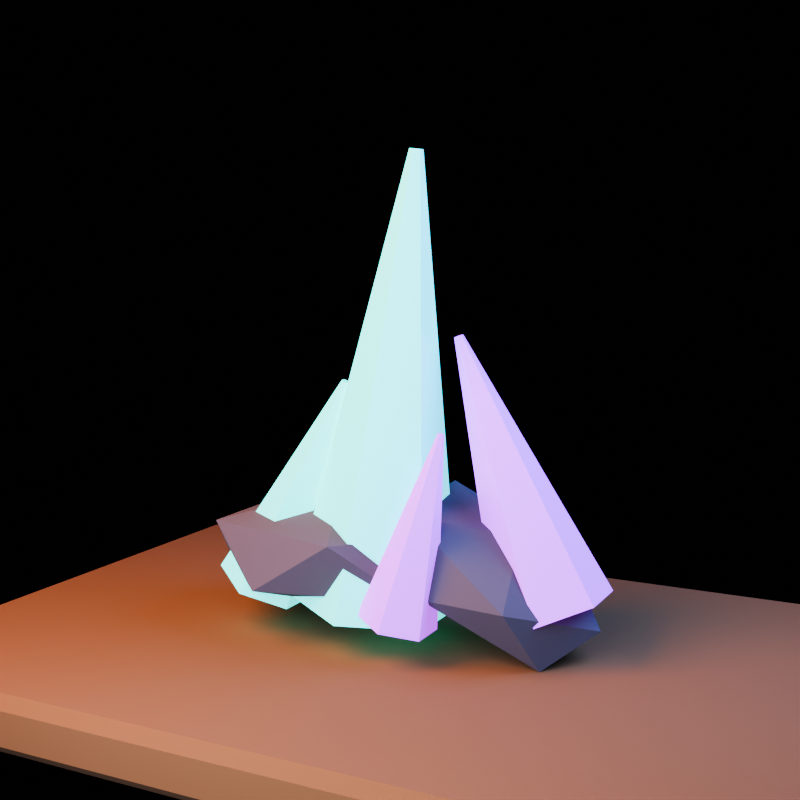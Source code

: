 # Source: crystal_cluster_small.blend  (saved by Blender 5.1.30; exported with 4.5.12 LTS)
import bpy
from mathutils import Matrix  # noqa: F401  (used for matrix-valued properties, if any)

bpy.ops.wm.read_factory_settings(use_empty=True)
scene = bpy.context.scene
scene.name = 'crystal_cluster_small_action_library'

# ---- collections
col_collection = bpy.data.collections.new('Collection'); scene.collection.children.link(col_collection)
col_asset = bpy.data.collections.new('ASSET'); scene.collection.children.link(col_asset)
col_preview_only = bpy.data.collections.new('PREVIEW_ONLY'); scene.collection.children.link(col_preview_only)

# ---- materials (node trees are filled in below, after node groups)
mat_mat_cyan = bpy.data.materials.new('MAT_Cyan')
mat_mat_cyan.diffuse_color = (0.08, 0.72, 0.68, 1.0)
mat_mat_violet = bpy.data.materials.new('MAT_Violet')
mat_mat_violet.diffuse_color = (0.46, 0.12, 0.82, 1.0)
mat_mat_stonedark = bpy.data.materials.new('MAT_StoneDark')
mat_mat_stonedark.diffuse_color = (0.075, 0.066, 0.095, 1.0)
mat_mat_earth = bpy.data.materials.new('MAT_Earth')
mat_mat_earth.diffuse_color = (0.16, 0.075, 0.028, 1.0)

# ---- material node trees
mat_mat_cyan.use_nodes = True; mat_mat_cyan.node_tree.nodes.clear()
_N = mat_mat_cyan.node_tree.nodes; _L = mat_mat_cyan.node_tree.links
n0 = _N.new('ShaderNodeBsdfPrincipled'); n0.name = 'Principled BSDF'; n0.location = (-200, 100)
n0.inputs[0].default_value = (0.08, 0.72, 0.68, 1.0)
n0.inputs[1].default_value = 0.05
n0.inputs[2].default_value = 0.28
n0.inputs[27].default_value = (0.02, 0.65, 0.62, 1.0)
n0.inputs[28].default_value = 2.0
n1 = _N.new('ShaderNodeOutputMaterial'); n1.name = 'Material Output'; n1.location = (200, 100)
_L.new(n0.outputs[0], n1.inputs[0])
n1.is_active_output = True
mat_mat_violet.use_nodes = True; mat_mat_violet.node_tree.nodes.clear()
_N = mat_mat_violet.node_tree.nodes; _L = mat_mat_violet.node_tree.links
n0 = _N.new('ShaderNodeBsdfPrincipled'); n0.name = 'Principled BSDF'; n0.location = (-200, 100)
n0.inputs[0].default_value = (0.46, 0.12, 0.82, 1.0)
n0.inputs[1].default_value = 0.03
n0.inputs[2].default_value = 0.28
n0.inputs[27].default_value = (0.38, 0.03, 0.75, 1.0)
n0.inputs[28].default_value = 2.0
n1 = _N.new('ShaderNodeOutputMaterial'); n1.name = 'Material Output'; n1.location = (200, 100)
_L.new(n0.outputs[0], n1.inputs[0])
n1.is_active_output = True
mat_mat_stonedark.use_nodes = True; mat_mat_stonedark.node_tree.nodes.clear()
_N = mat_mat_stonedark.node_tree.nodes; _L = mat_mat_stonedark.node_tree.links
n0 = _N.new('ShaderNodeBsdfPrincipled'); n0.name = 'Principled BSDF'; n0.location = (-200, 100)
n0.inputs[0].default_value = (0.075, 0.066, 0.095, 1.0)
n0.inputs[2].default_value = 0.98
n1 = _N.new('ShaderNodeOutputMaterial'); n1.name = 'Material Output'; n1.location = (200, 100)
_L.new(n0.outputs[0], n1.inputs[0])
n1.is_active_output = True
mat_mat_earth.use_nodes = True; mat_mat_earth.node_tree.nodes.clear()
_N = mat_mat_earth.node_tree.nodes; _L = mat_mat_earth.node_tree.links
n0 = _N.new('ShaderNodeBsdfPrincipled'); n0.name = 'Principled BSDF'; n0.location = (-200, 100)
n0.inputs[0].default_value = (0.16, 0.075, 0.028, 1.0)
n0.inputs[2].default_value = 0.98
n1 = _N.new('ShaderNodeOutputMaterial'); n1.name = 'Material Output'; n1.location = (200, 100)
_L.new(n0.outputs[0], n1.inputs[0])
n1.is_active_output = True

# ---- world
world_world = bpy.data.worlds.new('World'); scene.world = world_world
world_world.use_nodes = True; world_world.node_tree.nodes.clear()
_N = world_world.node_tree.nodes; _L = world_world.node_tree.links
n0 = _N.new('ShaderNodeOutputWorld'); n0.name = 'World Output'; n0.location = (200, 100)
n1 = _N.new('ShaderNodeBackground'); n1.name = 'Background'; n1.location = (-200, 100)
n1.inputs[0].default_value = (0.008, 0.005, 0.012, 1.0)
n1.inputs[1].default_value = 0.25
_L.new(n1.outputs[0], n0.inputs[0])
n0.is_active_output = True
world_world.color = (0.05088, 0.05088, 0.05088)
world_world.sun_shadow_jitter_overblur = 0.0

# ---- cameras
cam_camera = bpy.data.cameras.new('Camera')
cam_camera.lens = 54.0

# ---- lights
light_area = bpy.data.lights.new('Area', 'AREA')
light_area.color = (1.0, 0.34, 0.1)
light_area.energy = 233.5
light_area.shape = 'DISK'
light_area.size = 2.0
light_area.size_y = 1.0
light_area_001 = bpy.data.lights.new('Area.001', 'AREA')
light_area_001.color = (0.18, 0.34, 0.82)
light_area_001.energy = 167.7
light_area_001.size = 1.8
light_area_001.size_y = 1.0
light_area_002 = bpy.data.lights.new('Area.002', 'AREA')
light_area_002.color = (0.72, 0.78, 1.0)
light_area_002.energy = 153.6
light_area_002.size = 2.5
light_area_002.size_y = 1.0

# ---- meshes
me_cone = bpy.data.meshes.new('Cone')
me_cone.from_pydata([(0.0, 0.3, -0.8), (0.0, 0.024, 0.8), (0.2598, 0.15, -0.8), (0.02078, 0.012, 0.8), (0.2598, -0.15, -0.8), (0.02078, -0.012, 0.8), (0.0, -0.3, -0.8), (0.0, -0.024, 0.8), (-0.2598, -0.15, -0.8), (-0.02078, -0.012, 0.8), (-0.2598, 0.15, -0.8), (-0.02078, 0.012, 0.8), (-0.4325, 0.13, -0.8107), (-0.1682, -0.0356, -0.01337), (-0.2845, 0.04, -0.8598), (-0.1564, -0.0428, -0.01729), (-0.2845, -0.14, -0.8598), (-0.1564, -0.0572, -0.01729), (-0.4325, -0.23, -0.8107), (-0.1682, -0.0644, -0.01337), (-0.5805, -0.14, -0.7617), (-0.1801, -0.0572, -0.009443), (-0.5805, 0.04, -0.7617), (-0.1801, -0.0428, -0.009443)], [], [(1, 2, 0), (3, 4, 2), (5, 6, 4), (7, 8, 6), (1, 9, 5), (9, 10, 8), (11, 0, 10), (8, 10, 2), (13, 14, 12), (15, 16, 14), (17, 18, 16), (19, 20, 18), (21, 19, 17), (21, 22, 20), (22, 13, 12), (18, 20, 22), (1, 3, 2), (3, 5, 4), (5, 7, 6), (7, 9, 8), (5, 3, 1), (1, 11, 9), (9, 7, 5), (9, 11, 10), (11, 1, 0), (10, 0, 2), (2, 4, 6), (6, 8, 2), (13, 15, 14), (15, 17, 16), (17, 19, 18), (19, 21, 20), (17, 15, 21), (15, 13, 21), (13, 23, 21), (21, 23, 22), (22, 23, 13), (22, 12, 18), (12, 14, 18), (14, 16, 18)])
_uv = me_cone.uv_layers.new(name='UVMap')
_uv.uv.foreach_set('vector', [1.0, 1.0, 0.8333, 0.5, 1.0, 0.5, 0.8333, 1.0, 0.6667, 0.5, 0.8333, 0.5, 0.6667, 1.0, 0.5, 0.5, 0.6667, 0.5, 0.5, 1.0, 0.3333, 0.5, 0.5, 0.5, 0.25, 0.49, 0.04215, 0.13, 0.4578, 0.13, 0.3333, 1.0, 0.1667, 0.5, 0.3333, 0.5, 0.1667, 1.0, -8.941e-08, 0.5, 0.1667, 0.5, 0.5422, 0.13, 0.5422, 0.37, 0.9578, 0.37, 1.0, 1.0, 0.8333, 0.5, 1.0, 0.5, 0.8333, 1.0, 0.6667, 0.5, 0.8333, 0.5, 0.6667, 1.0, 0.5, 0.5, 0.6667, 0.5, 0.5, 1.0, 0.3333, 0.5, 0.5, 0.5, 0.04215, 0.13, 0.25, 0.01, 0.4578, 0.13, 0.3333, 1.0, 0.1667, 0.5, 0.3333, 0.5, 0.1667, 0.5, -8.941e-08, 1.0, -8.941e-08, 0.5, 0.75, 0.01, 0.5422, 0.13, 0.5422, 0.37, 1.0, 1.0, 0.8333, 1.0, 0.8333, 0.5, 0.8333, 1.0, 0.6667, 1.0, 0.6667, 0.5, 0.6667, 1.0, 0.5, 1.0, 0.5, 0.5, 0.5, 1.0, 0.3333, 1.0, 0.3333, 0.5, 0.4578, 0.13, 0.4578, 0.37, 0.25, 0.49, 0.25, 0.49, 0.04215, 0.37, 0.04215, 0.13, 0.04215, 0.13, 0.25, 0.01, 0.4578, 0.13, 0.3333, 1.0, 0.1667, 1.0, 0.1667, 0.5, 0.1667, 1.0, -8.941e-08, 1.0, -8.941e-08, 0.5, 0.5422, 0.37, 0.75, 0.49, 0.9578, 0.37, 0.9578, 0.37, 0.9578, 0.13, 0.75, 0.01, 0.75, 0.01, 0.5422, 0.13, 0.9578, 0.37, 1.0, 1.0, 0.8333, 1.0, 0.8333, 0.5, 0.8333, 1.0, 0.6667, 1.0, 0.6667, 0.5, 0.6667, 1.0, 0.5, 1.0, 0.5, 0.5, 0.5, 1.0, 0.3333, 1.0, 0.3333, 0.5, 0.4578, 0.13, 0.4578, 0.37, 0.04215, 0.13, 0.4578, 0.37, 0.25, 0.49, 0.04215, 0.13, 0.25, 0.49, 0.04215, 0.37, 0.04215, 0.13, 0.3333, 1.0, 0.1667, 1.0, 0.1667, 0.5, 0.1667, 0.5, 0.1667, 1.0, -8.941e-08, 1.0, 0.5422, 0.37, 0.75, 0.49, 0.75, 0.01, 0.75, 0.49, 0.9578, 0.37, 0.75, 0.01, 0.9578, 0.37, 0.9578, 0.13, 0.75, 0.01])
me_cone.materials.append(mat_mat_cyan)
me_cone.update()
me_cone.normals_split_custom_set([tuple(v) for v in zip(*[iter([0.4945, 0.8565, 0.1477, 0.4945, 0.8565, 0.1477, 0.4945, 0.8565, 0.1477, 0.989, 0.0, 0.1477, 0.989, 0.0, 0.1477, 0.989, 0.0, 0.1477, 0.4945, -0.8565, 0.1477, 0.4945, -0.8565, 0.1477, 0.4945, -0.8565, 0.1477, -0.4945, -0.8565, 0.1477, -0.4945, -0.8565, 0.1477, -0.4945, -0.8565, 0.1477, 0.0, 0.0, 1.0, 0.0, 0.0, 1.0, 0.0, 0.0, 1.0, -0.989, 0.0, 0.1477, -0.989, 0.0, 0.1477, -0.989, 0.0, 0.1477, -0.4945, 0.8565, 0.1477, -0.4945, 0.8565, 0.1477, -0.4945, 0.8565, 0.1477, 0.0, 0.0, -1.0, 0.0, 0.0, -1.0, 0.0, 0.0, -1.0, 0.5208, 0.8537, 0.004712, 0.5208, 0.8537, 0.004712, 0.5208, 0.8537, 0.004712, 0.9886, 0.0, -0.1503, 0.9886, 0.0, -0.1503, 0.9886, 0.0, -0.1503, 0.5208, -0.8537, 0.004712, 0.5208, -0.8537, 0.004712, 0.5208, -0.8537, 0.004712, -0.4149, -0.8537, 0.3148, -0.4149, -0.8537, 0.3148, -0.4149, -0.8537, 0.3148, 0.3146, 0.0, 0.9492, 0.3146, 0.0, 0.9492, 0.3146, 0.0, 0.9492, -0.8828, 0.0, 0.4698, -0.8828, 0.0, 0.4698, -0.8828, 0.0, 0.4698, -0.4149, 0.8537, 0.3148, -0.4149, 0.8537, 0.3148, -0.4149, 0.8537, 0.3148, -0.3146, 0.0, -0.9492, -0.3146, 0.0, -0.9492, -0.3146, 0.0, -0.9492, 0.4945, 0.8565, 0.1477, 0.4945, 0.8565, 0.1477, 0.4945, 0.8565, 0.1477, 0.989, 0.0, 0.1477, 0.989, 0.0, 0.1477, 0.989, 0.0, 0.1477, 0.4945, -0.8565, 0.1477, 0.4945, -0.8565, 0.1477, 0.4945, -0.8565, 0.1477, -0.4945, -0.8565, 0.1477, -0.4945, -0.8565, 0.1477, -0.4945, -0.8565, 0.1477, -7.468e-06, 0.0, 1.0, -7.468e-06, 0.0, 1.0, -7.468e-06, 0.0, 1.0, 7.468e-06, 0.0, 1.0, 7.468e-06, 0.0, 1.0, 7.468e-06, 0.0, 1.0, 0.0, 0.0, 1.0, 0.0, 0.0, 1.0, 0.0, 0.0, 1.0, -0.989, 0.0, 0.1477, -0.989, 0.0, 0.1477, -0.989, 0.0, 0.1477, -0.4945, 0.8565, 0.1477, -0.4945, 0.8565, 0.1477, -0.4945, 0.8565, 0.1477, 0.0, 0.0, -1.0, 0.0, 0.0, -1.0, 0.0, 0.0, -1.0, 0.0, 0.0, -1.0, 0.0, 0.0, -1.0, 0.0, 0.0, -1.0, 0.0, 0.0, -1.0, 0.0, 0.0, -1.0, 0.0, 0.0, -1.0, 0.5208, 0.8537, 0.004712, 0.5208, 0.8537, 0.004712, 0.5208, 0.8537, 0.004712, 0.9886, 0.0, -0.1503, 0.9886, 0.0, -0.1503, 0.9886, 0.0, -0.1503, 0.5208, -0.8537, 0.004713, 0.5208, -0.8537, 0.004713, 0.5208, -0.8537, 0.004713, -0.4149, -0.8537, 0.3148, -0.4149, -0.8537, 0.3148, -0.4149, -0.8537, 0.3148, 0.3146, 0.0, 0.9492, 0.3146, 0.0, 0.9492, 0.3146, 0.0, 0.9492, 0.3146, 0.0, 0.9492, 0.3146, 0.0, 0.9492, 0.3146, 0.0, 0.9492, 0.3146, 0.0, 0.9492, 0.3146, 0.0, 0.9492, 0.3146, 0.0, 0.9492, -0.8828, 0.0, 0.4698, -0.8828, 0.0, 0.4698, -0.8828, 0.0, 0.4698, -0.4149, 0.8537, 0.3148, -0.4149, 0.8537, 0.3148, -0.4149, 0.8537, 0.3148, -0.3146, 0.0, -0.9492, -0.3146, 0.0, -0.9492, -0.3146, 0.0, -0.9492, -0.3146, 0.0, -0.9492, -0.3146, 0.0, -0.9492, -0.3146, 0.0, -0.9492, -0.3146, 0.0, -0.9492, -0.3146, 0.0, -0.9492, -0.3146, 0.0, -0.9492])] * 3)])
me_cone_001 = bpy.data.meshes.new('Cone.001')
me_cone_001.from_pydata([(0.0, 0.21, -0.5), (0.0, 0.0168, 0.5), (0.1819, 0.105, -0.5), (0.01455, 0.0084, 0.5), (0.1819, -0.105, -0.5), (0.01455, -0.0084, 0.5), (0.0, -0.21, -0.5), (0.0, -0.0168, 0.5), (-0.1819, -0.105, -0.5), (-0.01455, -0.0084, 0.5), (-0.1819, 0.105, -0.5), (-0.01455, 0.0084, 0.5), (-0.4426, -0.14, -0.3511), (-0.04753, -0.2688, 0.2023), (-0.344, -0.21, -0.4216), (-0.03963, -0.2744, 0.1967), (-0.344, -0.35, -0.4216), (-0.03963, -0.2856, 0.1967), (-0.4426, -0.42, -0.3511), (-0.04753, -0.2912, 0.2023), (-0.5413, -0.35, -0.2807), (-0.05542, -0.2856, 0.208), (-0.5413, -0.21, -0.2807), (-0.05542, -0.2744, 0.208)], [], [(1, 2, 0), (3, 4, 2), (5, 6, 4), (7, 8, 6), (1, 9, 5), (9, 10, 8), (11, 0, 10), (2, 6, 10), (13, 14, 12), (15, 16, 14), (16, 19, 18), (19, 20, 18), (21, 19, 17), (21, 22, 20), (23, 12, 22), (20, 22, 14), (1, 3, 2), (3, 5, 4), (5, 7, 6), (7, 9, 8), (5, 3, 1), (1, 11, 9), (9, 7, 5), (9, 11, 10), (11, 1, 0), (10, 0, 2), (2, 4, 6), (6, 8, 10), (13, 15, 14), (15, 17, 16), (16, 17, 19), (19, 21, 20), (17, 15, 21), (15, 13, 21), (13, 23, 21), (21, 23, 22), (23, 13, 12), (22, 12, 14), (14, 16, 18), (18, 20, 14)])
_uv = me_cone_001.uv_layers.new(name='UVMap')
_uv.uv.foreach_set('vector', [1.0, 1.0, 0.8333, 0.5, 1.0, 0.5, 0.8333, 1.0, 0.6667, 0.5, 0.8333, 0.5, 0.6667, 1.0, 0.5, 0.5, 0.6667, 0.5, 0.5, 1.0, 0.3333, 0.5, 0.5, 0.5, 0.25, 0.49, 0.04215, 0.13, 0.4578, 0.13, 0.3333, 1.0, 0.1667, 0.5, 0.3333, 0.5, 0.1667, 1.0, -8.941e-08, 0.5, 0.1667, 0.5, 0.9578, 0.37, 0.75, 0.01, 0.5422, 0.37, 1.0, 1.0, 0.8333, 0.5, 1.0, 0.5, 0.8333, 1.0, 0.6667, 0.5, 0.8333, 0.5, 0.6667, 0.5, 0.5, 1.0, 0.5, 0.5, 0.5, 1.0, 0.3333, 0.5, 0.5, 0.5, 0.04215, 0.13, 0.25, 0.01, 0.4578, 0.13, 0.3333, 1.0, 0.1667, 0.5, 0.3333, 0.5, 0.1667, 1.0, -8.941e-08, 0.5, 0.1667, 0.5, 0.5422, 0.13, 0.5422, 0.37, 0.9578, 0.37, 1.0, 1.0, 0.8333, 1.0, 0.8333, 0.5, 0.8333, 1.0, 0.6667, 1.0, 0.6667, 0.5, 0.6667, 1.0, 0.5, 1.0, 0.5, 0.5, 0.5, 1.0, 0.3333, 1.0, 0.3333, 0.5, 0.4578, 0.13, 0.4578, 0.37, 0.25, 0.49, 0.25, 0.49, 0.04215, 0.37, 0.04215, 0.13, 0.04215, 0.13, 0.25, 0.01, 0.4578, 0.13, 0.3333, 1.0, 0.1667, 1.0, 0.1667, 0.5, 0.1667, 1.0, -8.941e-08, 1.0, -8.941e-08, 0.5, 0.5422, 0.37, 0.75, 0.49, 0.9578, 0.37, 0.9578, 0.37, 0.9578, 0.13, 0.75, 0.01, 0.75, 0.01, 0.5422, 0.13, 0.5422, 0.37, 1.0, 1.0, 0.8333, 1.0, 0.8333, 0.5, 0.8333, 1.0, 0.6667, 1.0, 0.6667, 0.5, 0.6667, 0.5, 0.6667, 1.0, 0.5, 1.0, 0.5, 1.0, 0.3333, 1.0, 0.3333, 0.5, 0.4578, 0.13, 0.4578, 0.37, 0.04215, 0.13, 0.4578, 0.37, 0.25, 0.49, 0.04215, 0.13, 0.25, 0.49, 0.04215, 0.37, 0.04215, 0.13, 0.3333, 1.0, 0.1667, 1.0, 0.1667, 0.5, 0.1667, 1.0, -8.941e-08, 1.0, -8.941e-08, 0.5, 0.5422, 0.37, 0.75, 0.49, 0.9578, 0.37, 0.9578, 0.37, 0.9578, 0.13, 0.75, 0.01, 0.75, 0.01, 0.5422, 0.13, 0.9578, 0.37])
me_cone_001.materials.append(mat_mat_violet)
me_cone_001.update()
me_cone_001.normals_split_custom_set([tuple(v) for v in zip(*[iter([0.4931, 0.8542, 0.165, 0.4931, 0.8542, 0.165, 0.4931, 0.8542, 0.165, 0.9863, 0.0, 0.165, 0.9863, 0.0, 0.165, 0.9863, 0.0, 0.165, 0.4931, -0.8542, 0.165, 0.4931, -0.8542, 0.165, 0.4931, -0.8542, 0.165, -0.4931, -0.8542, 0.165, -0.4931, -0.8542, 0.165, -0.4931, -0.8542, 0.165, 0.0, 0.0, 1.0, 0.0, 0.0, 1.0, 0.0, 0.0, 1.0, -0.9863, 0.0, 0.165, -0.9863, 0.0, 0.165, -0.9863, 0.0, 0.165, -0.4931, 0.8542, 0.165, -0.4931, 0.8542, 0.165, -0.4931, 0.8542, 0.165, 0.0, 0.0, -1.0, 0.0, 0.0, -1.0, 0.0, 0.0, -1.0, 0.4956, 0.8546, -0.1549, 0.4956, 0.8546, -0.1549, 0.4956, 0.8546, -0.1549, 0.8972, 0.0, -0.4416, 0.8972, 0.0, -0.4416, 0.8972, 0.0, -0.4416, 0.4956, -0.8546, -0.1549, 0.4956, -0.8546, -0.1549, 0.4956, -0.8546, -0.1549, -0.3075, -0.8546, 0.4184, -0.3075, -0.8546, 0.4184, -0.3075, -0.8546, 0.4184, 0.581, -5.358e-07, 0.8139, 0.581, -5.358e-07, 0.8139, 0.581, -5.358e-07, 0.8139, -0.7091, 0.0, 0.7051, -0.7091, 0.0, 0.7051, -0.7091, 0.0, 0.7051, -0.3075, 0.8546, 0.4184, -0.3075, 0.8546, 0.4184, -0.3075, 0.8546, 0.4184, -0.581, 0.0, -0.8139, -0.581, 0.0, -0.8139, -0.581, 0.0, -0.8139, 0.4931, 0.8542, 0.165, 0.4931, 0.8542, 0.165, 0.4931, 0.8542, 0.165, 0.9863, 0.0, 0.165, 0.9863, 0.0, 0.165, 0.9863, 0.0, 0.165, 0.4931, -0.8542, 0.165, 0.4931, -0.8542, 0.165, 0.4931, -0.8542, 0.165, -0.4931, -0.8542, 0.165, -0.4931, -0.8542, 0.165, -0.4931, -0.8542, 0.165, -3.81e-06, 0.0, 1.0, -3.81e-06, 0.0, 1.0, -3.81e-06, 0.0, 1.0, 7.62e-06, 0.0, 1.0, 7.62e-06, 0.0, 1.0, 7.62e-06, 0.0, 1.0, 0.0, 0.0, 1.0, 0.0, 0.0, 1.0, 0.0, 0.0, 1.0, -0.9863, 0.0, 0.165, -0.9863, 0.0, 0.165, -0.9863, 0.0, 0.165, -0.4931, 0.8542, 0.165, -0.4931, 0.8542, 0.165, -0.4931, 0.8542, 0.165, 0.0, 0.0, -1.0, 0.0, 0.0, -1.0, 0.0, 0.0, -1.0, 1.951e-07, 0.0, -1.0, 1.951e-07, 0.0, -1.0, 1.951e-07, 0.0, -1.0, -3.902e-07, 0.0, -1.0, -3.902e-07, 0.0, -1.0, -3.902e-07, 0.0, -1.0, 0.4956, 0.8546, -0.1549, 0.4956, 0.8546, -0.1549, 0.4956, 0.8546, -0.1549, 0.8972, 0.0, -0.4416, 0.8972, 0.0, -0.4416, 0.8972, 0.0, -0.4416, 0.4956, -0.8546, -0.1549, 0.4956, -0.8546, -0.1549, 0.4956, -0.8546, -0.1549, -0.3075, -0.8546, 0.4184, -0.3075, -0.8546, 0.4184, -0.3075, -0.8546, 0.4184, 0.581, 0.0, 0.8139, 0.581, 0.0, 0.8139, 0.581, 0.0, 0.8139, 0.581, 2.679e-07, 0.8139, 0.581, 2.679e-07, 0.8139, 0.581, 2.679e-07, 0.8139, 0.581, 0.0, 0.8139, 0.581, 0.0, 0.8139, 0.581, 0.0, 0.8139, -0.7091, 0.0, 0.7051, -0.7091, 0.0, 0.7051, -0.7091, 0.0, 0.7051, -0.3075, 0.8546, 0.4184, -0.3075, 0.8546, 0.4184, -0.3075, 0.8546, 0.4184, -0.581, 2.195e-07, -0.8139, -0.581, 2.195e-07, -0.8139, -0.581, 2.195e-07, -0.8139, -0.581, 0.0, -0.8139, -0.581, 0.0, -0.8139, -0.581, 0.0, -0.8139, -0.581, -2.195e-07, -0.8139, -0.581, -2.195e-07, -0.8139, -0.581, -2.195e-07, -0.8139])] * 3)])
me_icosphere = bpy.data.meshes.new('Icosphere')
me_icosphere.from_pydata([(0.0, 0.0, -0.22), (0.398, -0.2208, -0.09839), (-0.152, -0.3573, -0.09839), (-0.4919, 0.0, -0.09839), (-0.152, 0.3573, -0.09839), (0.398, 0.2208, -0.09839), (0.152, -0.3573, 0.09839), (-0.398, -0.2208, 0.09839), (-0.398, 0.2208, 0.09839), (0.152, 0.3573, 0.09839), (0.4919, 0.0, 0.09839), (0.0, 0.0, 0.22), (0.4973, 0.05564, -0.1756), (0.819, -0.108, -0.3083), (0.448, -0.2541, -0.07231), (0.2235, 0.008302, 0.1321), (0.4559, 0.3165, 0.02254), (0.8239, 0.2446, -0.2497), (0.7441, -0.2565, -0.08254), (0.3761, -0.1846, 0.1897), (0.381, 0.168, 0.2483), (0.752, 0.3141, 0.01231), (0.9765, 0.0517, -0.1921), (0.7027, 0.004363, 0.1156)], [], [(0, 1, 2), (1, 0, 5), (0, 2, 3), (0, 3, 4), (0, 4, 5), (1, 5, 10), (2, 1, 6), (3, 2, 7), (4, 3, 8), (5, 4, 9), (1, 10, 6), (2, 6, 7), (3, 7, 8), (4, 8, 9), (5, 9, 10), (6, 10, 11), (7, 6, 11), (8, 7, 11), (9, 8, 11), (10, 9, 11), (12, 13, 14), (13, 12, 17), (12, 14, 15), (12, 15, 16), (12, 16, 17), (13, 17, 22), (14, 13, 18), (15, 14, 19), (16, 15, 20), (17, 16, 21), (13, 22, 18), (14, 18, 19), (15, 19, 20), (16, 20, 21), (17, 21, 22), (18, 22, 23), (19, 18, 23), (20, 19, 23), (21, 20, 23), (22, 21, 23)])
_uv = me_icosphere.uv_layers.new(name='UVMap')
_uv.uv.foreach_set('vector', [0.1818, 0.0, 0.2727, 0.1575, 0.09091, 0.1575, 0.2727, 0.1575, 0.3636, 0.0, 0.4545, 0.1575, 0.9091, 0.0, 1.0, 0.1575, 0.8182, 0.1575, 0.7273, 0.0, 0.8182, 0.1575, 0.6364, 0.1575, 0.5455, 0.0, 0.6364, 0.1575, 0.4545, 0.1575, 0.2727, 0.1575, 0.4545, 0.1575, 0.3636, 0.3149, 0.09091, 0.1575, 0.2727, 0.1575, 0.1818, 0.3149, 0.8182, 0.1575, 1.0, 0.1575, 0.9091, 0.3149, 0.6364, 0.1575, 0.8182, 0.1575, 0.7273, 0.3149, 0.4545, 0.1575, 0.6364, 0.1575, 0.5455, 0.3149, 0.2727, 0.1575, 0.3636, 0.3149, 0.1818, 0.3149, 0.09091, 0.1575, 0.1818, 0.3149, 0.0, 0.3149, 0.8182, 0.1575, 0.9091, 0.3149, 0.7273, 0.3149, 0.6364, 0.1575, 0.7273, 0.3149, 0.5455, 0.3149, 0.4545, 0.1575, 0.5455, 0.3149, 0.3636, 0.3149, 0.1818, 0.3149, 0.3636, 0.3149, 0.2727, 0.4724, 0.0, 0.3149, 0.1818, 0.3149, 0.09091, 0.4724, 0.7273, 0.3149, 0.9091, 0.3149, 0.8182, 0.4724, 0.5455, 0.3149, 0.7273, 0.3149, 0.6364, 0.4724, 0.3636, 0.3149, 0.5455, 0.3149, 0.4545, 0.4724, 0.1818, 0.0, 0.2727, 0.1575, 0.09091, 0.1575, 0.2727, 0.1575, 0.3636, 0.0, 0.4545, 0.1575, 0.9091, 0.0, 1.0, 0.1575, 0.8182, 0.1575, 0.7273, 0.0, 0.8182, 0.1575, 0.6364, 0.1575, 0.5455, 0.0, 0.6364, 0.1575, 0.4545, 0.1575, 0.2727, 0.1575, 0.4545, 0.1575, 0.3636, 0.3149, 0.09091, 0.1575, 0.2727, 0.1575, 0.1818, 0.3149, 0.8182, 0.1575, 1.0, 0.1575, 0.9091, 0.3149, 0.6364, 0.1575, 0.8182, 0.1575, 0.7273, 0.3149, 0.4545, 0.1575, 0.6364, 0.1575, 0.5455, 0.3149, 0.2727, 0.1575, 0.3636, 0.3149, 0.1818, 0.3149, 0.09091, 0.1575, 0.1818, 0.3149, 0.0, 0.3149, 0.8182, 0.1575, 0.9091, 0.3149, 0.7273, 0.3149, 0.6364, 0.1575, 0.7273, 0.3149, 0.5455, 0.3149, 0.4545, 0.1575, 0.5455, 0.3149, 0.3636, 0.3149, 0.1818, 0.3149, 0.3636, 0.3149, 0.2727, 0.4724, 0.0, 0.3149, 0.1818, 0.3149, 0.09091, 0.4724, 0.7273, 0.3149, 0.9091, 0.3149, 0.8182, 0.4724, 0.5455, 0.3149, 0.7273, 0.3149, 0.6364, 0.4724, 0.3636, 0.3149, 0.5455, 0.3149, 0.4545, 0.4724])
me_icosphere.materials.append(mat_mat_stonedark)
me_icosphere.update()
me_icosphere.normals_split_custom_set([tuple(v) for v in zip(*[iter([0.08791, -0.3543, -0.931, 0.08791, -0.3543, -0.931, 0.08791, -0.3543, -0.931, 0.2922, 0.0, -0.9563, 0.2922, 0.0, -0.9563, 0.2922, 0.0, -0.9563, -0.234, -0.2226, -0.9464, -0.234, -0.2226, -0.9464, -0.234, -0.2226, -0.9464, -0.234, 0.2226, -0.9464, -0.234, 0.2226, -0.9464, -0.234, 0.2226, -0.9464, 0.08791, 0.3543, -0.931, 0.08791, 0.3543, -0.931, 0.08791, 0.3543, -0.931, 0.9024, 0.0, -0.4309, 0.9024, 0.0, -0.4309, 0.9024, 0.0, -0.4309, 0.2257, -0.9096, -0.3487, 0.2257, -0.9096, -0.3487, 0.2257, -0.9096, -0.3487, -0.6661, -0.6338, -0.3931, -0.6661, -0.6338, -0.3931, -0.6661, -0.6338, -0.3931, -0.6661, 0.6338, -0.3931, -0.6661, 0.6338, -0.3931, -0.6661, 0.6338, -0.3931, 0.2257, 0.9096, -0.3487, 0.2257, 0.9096, -0.3487, 0.2257, 0.9096, -0.3487, 0.6661, -0.6338, 0.3931, 0.6661, -0.6338, 0.3931, 0.6661, -0.6338, 0.3931, -0.2257, -0.9096, 0.3487, -0.2257, -0.9096, 0.3487, -0.2257, -0.9096, 0.3487, -0.9024, 0.0, 0.4309, -0.9024, 0.0, 0.4309, -0.9024, 0.0, 0.4309, -0.2257, 0.9096, 0.3487, -0.2257, 0.9096, 0.3487, -0.2257, 0.9096, 0.3487, 0.6661, 0.6338, 0.3931, 0.6661, 0.6338, 0.3931, 0.6661, 0.6338, 0.3931, 0.234, -0.2226, 0.9464, 0.234, -0.2226, 0.9464, 0.234, -0.2226, 0.9464, -0.08791, -0.3543, 0.931, -0.08791, -0.3543, 0.931, -0.08791, -0.3543, 0.931, -0.2922, 0.0, 0.9563, -0.2922, 0.0, 0.9563, -0.2922, 0.0, 0.9563, -0.08791, 0.3543, 0.931, -0.08791, 0.3543, 0.931, -0.08791, 0.3543, 0.931, 0.234, 0.2226, 0.9464, 0.234, 0.2226, 0.9464, 0.234, 0.2226, 0.9464, -0.4632, -0.2131, -0.8603, -0.4632, -0.2131, -0.8603, -0.4632, -0.2131, -0.8603, -0.3056, 0.1603, -0.9386, -0.3056, 0.1603, -0.9386, -0.3056, 0.1603, -0.9386, -0.7347, -0.1063, -0.67, -0.7347, -0.1063, -0.67, -0.7347, -0.1063, -0.67, -0.7285, 0.3373, -0.5962, -0.7285, 0.3373, -0.5962, -0.7285, 0.3373, -0.5962, -0.4533, 0.4924, -0.743, -0.4533, 0.4924, -0.743, -0.4533, 0.4924, -0.743, 0.4953, 0.1357, -0.8581, 0.4953, 0.1357, -0.8581, 0.4953, 0.1357, -0.8581, -0.02601, -0.8312, -0.5553, -0.02601, -0.8312, -0.5553, -0.02601, -0.8312, -0.5553, -0.7768, -0.628, -0.0467, -0.7768, -0.628, -0.0467, -0.7768, -0.628, -0.0467, -0.7592, 0.6302, 0.1625, -0.7592, 0.6302, 0.1625, -0.7592, 0.6302, 0.1625, -0.0009079, 0.9665, -0.2565, -0.0009079, 0.9665, -0.2565, -0.0009079, 0.9665, -0.2565, 0.7592, -0.6302, -0.1625, 0.7592, -0.6302, -0.1625, 0.7592, -0.6302, -0.1625, 0.000908, -0.9665, 0.2565, 0.000908, -0.9665, 0.2565, 0.000908, -0.9665, 0.2565, -0.4953, -0.1357, 0.8581, -0.4953, -0.1357, 0.8581, -0.4953, -0.1357, 0.8581, 0.02601, 0.8312, 0.5553, 0.02601, 0.8312, 0.5553, 0.02601, 0.8312, 0.5553, 0.7768, 0.628, 0.0467, 0.7768, 0.628, 0.0467, 0.7768, 0.628, 0.0467, 0.7285, -0.3373, 0.5962, 0.7285, -0.3373, 0.5962, 0.7285, -0.3373, 0.5962, 0.4533, -0.4924, 0.743, 0.4533, -0.4924, 0.743, 0.4533, -0.4924, 0.743, 0.3056, -0.1603, 0.9386, 0.3056, -0.1603, 0.9386, 0.3056, -0.1603, 0.9386, 0.4632, 0.2131, 0.8603, 0.4632, 0.2131, 0.8603, 0.4632, 0.2131, 0.8603, 0.7347, 0.1063, 0.67, 0.7347, 0.1063, 0.67, 0.7347, 0.1063, 0.67])] * 3)])
me_cube = bpy.data.meshes.new('Cube')
me_cube.from_pydata([(-1.56, -1.048, -0.1), (-1.56, -1.088, -0.06), (-1.6, -1.048, -0.06), (-1.56, -1.088, 0.06), (-1.56, -1.048, 0.1), (-1.6, -1.048, 0.06), (-1.56, 1.048, -0.1), (-1.6, 1.048, -0.06), (-1.56, 1.088, -0.06), (-1.56, 1.048, 0.1), (-1.56, 1.088, 0.06), (-1.6, 1.048, 0.06), (1.56, -1.048, -0.1), (1.6, -1.048, -0.06), (1.56, -1.088, -0.06), (1.56, -1.048, 0.1), (1.56, -1.088, 0.06), (1.6, -1.048, 0.06), (1.56, 1.048, -0.1), (1.56, 1.088, -0.06), (1.6, 1.048, -0.06), (1.56, 1.048, 0.1), (1.6, 1.048, 0.06), (1.56, 1.088, 0.06)], [], [(0, 1, 2), (3, 4, 5), (6, 7, 8), (9, 10, 11), (12, 13, 14), (15, 16, 17), (18, 19, 20), (21, 22, 23), (6, 0, 2, 7), (1, 3, 5, 2), (4, 9, 11, 5), (10, 8, 7, 11), (18, 6, 8, 19), (9, 21, 23, 10), (22, 20, 19, 23), (12, 18, 20, 13), (21, 15, 17, 22), (16, 14, 13, 17), (0, 12, 14, 1), (15, 4, 3, 16), (6, 18, 12, 0), (2, 5, 11, 7), (14, 16, 3, 1), (21, 9, 4, 15), (8, 10, 23, 19), (20, 22, 17, 13)])
_uv = me_cube.uv_layers.new(name='UVMap')
_uv.uv.foreach_set('vector', [0.1281, 0.7454, 0.1281, 0.75, 0.125, 0.7454, 0.575, 0.0, 0.625, 0.004596, 0.575, 0.004596, 0.1281, 0.5046, 0.125, 0.5046, 0.1281, 0.5, 0.625, 0.248, 0.575, 0.2523, 0.575, 0.2454, 0.3719, 0.7454, 0.4125, 0.7454, 0.3984, 0.7516, 0.6266, 0.7493, 0.575, 0.7531, 0.575, 0.7466, 0.3719, 0.5046, 0.3984, 0.4984, 0.4125, 0.5046, 0.6266, 0.5007, 0.575, 0.5034, 0.575, 0.4969, 0.1281, 0.5046, 0.1281, 0.7454, 0.125, 0.7454, 0.125, 0.5046, 0.425, 0.0, 0.575, 0.0, 0.575, 0.004596, 0.425, 0.004596, 0.625, 0.004596, 0.625, 0.248, 0.575, 0.2454, 0.575, 0.004596, 0.575, 0.2523, 0.425, 0.2531, 0.425, 0.2454, 0.575, 0.2454, 0.3719, 0.5046, 0.1281, 0.5046, 0.1281, 0.5, 0.3984, 0.4984, 0.625, 0.248, 0.6266, 0.5007, 0.575, 0.4969, 0.575, 0.2523, 0.575, 0.5034, 0.4125, 0.5046, 0.3984, 0.4984, 0.575, 0.4969, 0.3719, 0.7454, 0.3719, 0.5046, 0.4125, 0.5046, 0.4125, 0.7454, 0.6266, 0.5007, 0.6266, 0.7493, 0.575, 0.7466, 0.575, 0.5034, 0.575, 0.7531, 0.3984, 0.7516, 0.4125, 0.7454, 0.575, 0.7466, 0.1281, 0.7454, 0.3719, 0.7454, 0.3984, 0.7516, 0.1281, 0.75, 0.6266, 0.7493, 0.625, 0.9969, 0.575, 0.9969, 0.575, 0.7531, 0.1281, 0.5046, 0.3719, 0.5046, 0.3719, 0.7454, 0.1281, 0.7454, 0.425, 0.004596, 0.575, 0.004596, 0.575, 0.2454, 0.425, 0.2454, 0.3984, 0.7516, 0.575, 0.7531, 0.575, 0.9969, 0.425, 0.9969, 0.6266, 0.5007, 0.8719, 0.5046, 0.8719, 0.7454, 0.6266, 0.7493, 0.425, 0.2531, 0.575, 0.2523, 0.575, 0.4969, 0.3984, 0.4984, 0.4125, 0.5046, 0.575, 0.5034, 0.575, 0.7466, 0.4125, 0.7454])
me_cube.materials.append(mat_mat_earth)
me_cube.update()

# ---- objects
ob_crystal_cluster_small = bpy.data.objects.new('crystal_cluster_small', None)
ob_geo_cyan = bpy.data.objects.new('GEO_cyan', me_cone)
ob_geo_violet = bpy.data.objects.new('GEO_violet', me_cone_001)
ob_geo_stonedark = bpy.data.objects.new('GEO_stonedark', me_icosphere)
ob_preview_ground = bpy.data.objects.new('PREVIEW_Ground', me_cube)
ob_preview_key = bpy.data.objects.new('PREVIEW_Key', light_area)
ob_preview_rim = bpy.data.objects.new('PREVIEW_Rim', light_area_001)
ob_preview_fill = bpy.data.objects.new('PREVIEW_Fill', light_area_002)
ob_preview_camera = bpy.data.objects.new('PREVIEW_Camera', cam_camera)

# ---- transforms, parenting, visibility, modifiers, constraints
ob_crystal_cluster_small.location = (0.0, 0.0, 0.0)
ob_crystal_cluster_small.empty_display_type = 'CUBE'
ob_crystal_cluster_small.empty_display_size = 0.22
ob_geo_cyan.parent = ob_crystal_cluster_small
ob_geo_cyan.location = (0.0, 0.0, 0.8)
ob_geo_cyan.rotation_euler = (0.0, 0.1, 0.0)
ob_geo_violet.parent = ob_crystal_cluster_small
ob_geo_violet.location = (0.38, 0.1, 0.5)
ob_geo_violet.rotation_euler = (0.0, -0.38, 0.0)
ob_geo_stonedark.parent = ob_crystal_cluster_small
ob_geo_stonedark.location = (-0.25, 0.05, 0.18)
ob_preview_ground.location = (-0.00375, 0.04365, -0.2283)
ob_preview_key.location = (-1.212, -1.683, 2.461)
ob_preview_key.rotation_euler = (0.8844, -8.556e-10, -0.6107)
ob_preview_rim.location = (1.723, 0.3889, 1.857)
ob_preview_rim.rotation_euler = (1.003, 2.822e-08, 1.768)
ob_preview_fill.location = (-0.00375, -2.287, 1.166)
ob_preview_fill.rotation_euler = (1.388, -0.0, 0.0)
ob_preview_camera.location = (1.895, -3.668, 1.339)
ob_preview_camera.rotation_euler = (1.427, 2.69e-08, 0.4729)

# ---- collection membership
col_asset.objects.link(ob_crystal_cluster_small)
col_asset.objects.link(ob_geo_cyan)
col_asset.objects.link(ob_geo_violet)
col_asset.objects.link(ob_geo_stonedark)
col_preview_only.objects.link(ob_preview_ground)
col_preview_only.objects.link(ob_preview_key)
col_preview_only.objects.link(ob_preview_rim)
col_preview_only.objects.link(ob_preview_fill)
col_preview_only.objects.link(ob_preview_camera)

# ---- scene / render settings (as saved in the file)
scene.camera = ob_preview_camera
scene.frame_start = 1; scene.frame_end = 1; scene.frame_set(1)
scene.render.engine = 'BLENDER_EEVEE_NEXT'
scene.render.resolution_x = 512
scene.render.resolution_y = 512
scene.render.fps = 30
scene.render.bake_bias = 0.0
scene.render.bake_samples = 0
scene.cycles.sampling_pattern = 'TABULATED_SOBOL'
scene.eevee.use_volume_custom_range = False
scene.view_settings.look = 'AgX - Medium High Contrast'
bpy.context.view_layer.update()
